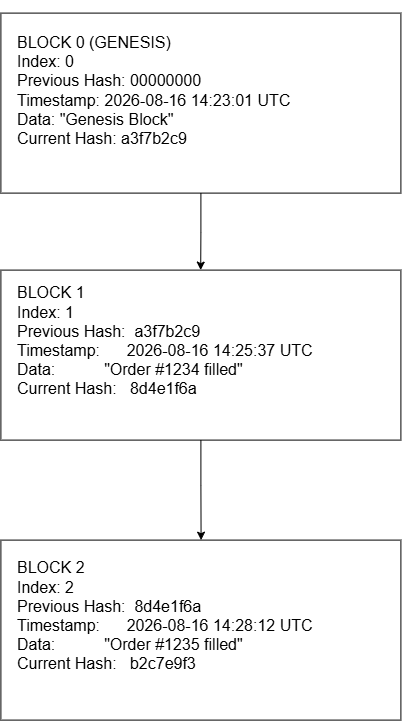

The diagram above was exported from draw.io. Its source (the exported page's mxGraphModel, read from the mxfile embedded in the PNG):
<mxGraphModel dx="1717" dy="2143" grid="1" gridSize="10" guides="1" tooltips="1" connect="1" arrows="1" fold="1" page="1" pageScale="1" pageWidth="850" pageHeight="1100" math="0" shadow="0">
  <root>
    <mxCell id="0" />
    <mxCell id="1" parent="0" />
    <mxCell id="8V5SCYdiV-zYwMMTjXYC-3" parent="1" style="rounded=0;whiteSpace=wrap;html=1;labelPosition=center;verticalLabelPosition=top;align=left;verticalAlign=bottom;fontFamily=Courier New;fontSize=16;flipV=1;legacyAnchorPoints=0;flipH=0;movable=1;resizable=1;rotatable=1;deletable=1;editable=1;locked=0;connectable=1;textDirection=ltr;labelBackgroundColor=none;labelBorderColor=none;" value="" vertex="1">
      <mxGeometry height="180" width="400" x="225" y="-967" as="geometry" />
    </mxCell>
    <mxCell id="8V5SCYdiV-zYwMMTjXYC-5" parent="1" style="rounded=0;whiteSpace=wrap;html=1;labelPosition=center;verticalLabelPosition=top;align=left;verticalAlign=bottom;fontFamily=Courier New;fontSize=16;flipV=1;legacyAnchorPoints=0;flipH=0;movable=1;resizable=1;rotatable=1;deletable=1;editable=1;locked=0;connectable=1;" value="" vertex="1">
      <mxGeometry height="180" width="400" x="225" y="-440" as="geometry" />
    </mxCell>
    <mxCell id="8V5SCYdiV-zYwMMTjXYC-6" parent="1" style="rounded=0;whiteSpace=wrap;html=1;labelPosition=center;verticalLabelPosition=top;align=left;verticalAlign=bottom;fontFamily=Courier New;fontSize=16;flipV=1;legacyAnchorPoints=0;flipH=0;movable=1;resizable=1;rotatable=1;deletable=1;editable=1;locked=0;connectable=1;" value="" vertex="1">
      <mxGeometry height="170" width="400" x="225" y="-710" as="geometry" />
    </mxCell>
    <mxCell id="8V5SCYdiV-zYwMMTjXYC-15" edge="1" parent="1" style="edgeStyle=orthogonalEdgeStyle;rounded=0;orthogonalLoop=1;jettySize=auto;html=1;exitX=0.5;exitY=1;exitDx=0;exitDy=0;align=left;">
      <mxGeometry relative="1" as="geometry">
        <mxPoint x="424.9999999999998" y="-787" as="sourcePoint" />
        <mxPoint x="424.8" y="-710" as="targetPoint" />
      </mxGeometry>
    </mxCell>
    <mxCell id="8V5SCYdiV-zYwMMTjXYC-8" parent="1" style="text;html=1;whiteSpace=wrap;strokeColor=none;fillColor=none;align=left;verticalAlign=middle;rounded=0;fontSize=16;" value="&lt;div&gt;&lt;br&gt;&lt;/div&gt;&lt;div&gt;BLOCK 0 (GENESIS)&lt;/div&gt;&lt;div&gt;Index: 0&lt;/div&gt;&lt;div&gt;Previous Hash: 00000000&lt;/div&gt;&lt;div&gt;Timestamp: 2026-08-16 14:23:01 UTC&lt;/div&gt;&lt;div&gt;Data: &quot;Genesis Block&quot;&lt;/div&gt;&lt;div&gt;Current Hash: a3f7b2c9&lt;/div&gt;&lt;div&gt;&lt;br&gt;&lt;/div&gt;" vertex="1">
      <mxGeometry height="180" width="385" x="240" y="-980" as="geometry" />
    </mxCell>
    <mxCell id="8V5SCYdiV-zYwMMTjXYC-10" parent="1" style="text;html=1;whiteSpace=wrap;strokeColor=none;fillColor=none;align=left;verticalAlign=middle;rounded=0;fontSize=16;" value="&lt;div&gt;BLOCK 1&lt;/div&gt;&lt;div&gt;Index: 1&lt;/div&gt;&lt;div&gt;Previous Hash:&amp;nbsp; a3f7b2c9&lt;/div&gt;&lt;div&gt;Timestamp:&amp;nbsp; &amp;nbsp; &amp;nbsp; 2026-08-16 14:25:37 UTC&lt;/div&gt;&lt;div&gt;Data:&amp;nbsp; &amp;nbsp; &amp;nbsp; &amp;nbsp; &amp;nbsp; &amp;nbsp;&quot;Order #1234 filled&quot;&lt;/div&gt;&lt;div&gt;Current Hash:&amp;nbsp; &amp;nbsp;8d4e1f6a&lt;/div&gt;&lt;div&gt;&lt;br&gt;&lt;/div&gt;" vertex="1">
      <mxGeometry height="180" width="385" x="240" y="-720" as="geometry" />
    </mxCell>
    <mxCell id="8V5SCYdiV-zYwMMTjXYC-13" parent="1" style="text;html=1;whiteSpace=wrap;strokeColor=none;fillColor=none;align=left;verticalAlign=middle;rounded=0;fontSize=16;" value="&lt;div&gt;&lt;span style=&quot;background-color: transparent; color: light-dark(rgb(0, 0, 0), rgb(255, 255, 255));&quot;&gt;BLOCK 2&lt;/span&gt;&lt;/div&gt;&lt;div&gt;Index: 2&lt;/div&gt;&lt;div&gt;Previous Hash:&amp;nbsp; 8d4e1f6a&lt;/div&gt;&lt;div&gt;Timestamp:&amp;nbsp; &amp;nbsp; &amp;nbsp; 2026-08-16 14:28:12 UTC&lt;/div&gt;&lt;div&gt;Data:&amp;nbsp; &amp;nbsp; &amp;nbsp; &amp;nbsp; &amp;nbsp; &amp;nbsp;&quot;Order #1235 filled&quot;&lt;/div&gt;&lt;div&gt;Current Hash:&amp;nbsp; &amp;nbsp;b2c7e9f3&lt;/div&gt;&lt;div&gt;&lt;br&gt;&lt;/div&gt;" vertex="1">
      <mxGeometry height="190" width="385" x="240" y="-450" as="geometry" />
    </mxCell>
    <mxCell id="8V5SCYdiV-zYwMMTjXYC-20" edge="1" parent="1" source="8V5SCYdiV-zYwMMTjXYC-6" style="edgeStyle=orthogonalEdgeStyle;rounded=0;orthogonalLoop=1;jettySize=auto;html=1;entryX=0.481;entryY=0.053;entryDx=0;entryDy=0;entryPerimeter=0;" target="8V5SCYdiV-zYwMMTjXYC-13">
      <mxGeometry relative="1" as="geometry" />
    </mxCell>
  </root>
</mxGraphModel>